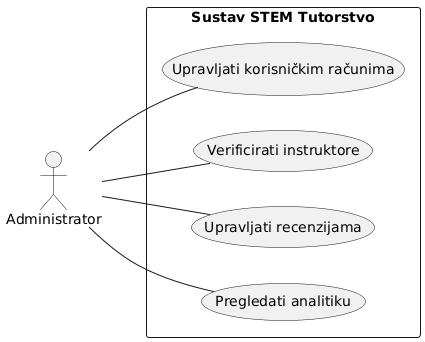

The diagram above was rendered by PlantUML. Its source (embedded in the PNG):
@startuml
skinparam packageStyle rect
left to right direction

actor Administrator

rectangle "Sustav STEM Tutorstvo" {
  usecase "Upravljati korisničkim računima" as UC_Korisnici
  usecase "Verificirati instruktore" as UC_Verifikacija
  usecase "Upravljati recenzijama" as UC_Recenzije
  usecase "Pregledati analitiku" as UC_Analitika
}

' Povezivanje
Administrator -- UC_Korisnici
Administrator -- UC_Verifikacija
Administrator -- UC_Recenzije
Administrator -- UC_Analitika
@enduml